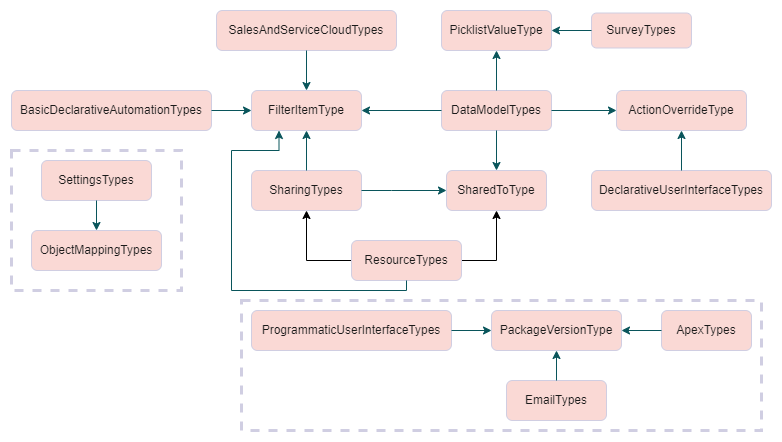

The diagram above was exported from draw.io. Its source (the exported page's mxGraphModel, read from the mxfile embedded in the PNG):
<mxGraphModel dx="782" dy="585" grid="1" gridSize="10" guides="1" tooltips="1" connect="1" arrows="1" fold="1" page="1" pageScale="1" pageWidth="850" pageHeight="1100" math="0" shadow="0">
  <root>
    <mxCell id="0" />
    <mxCell id="1" parent="0" />
    <mxCell id="GSQGnooPn4CozJIhr5G7-34" value="" style="group;fontColor=#1A1A1A;" parent="1" vertex="1" connectable="0">
      <mxGeometry x="20" y="100" width="760" height="310" as="geometry" />
    </mxCell>
    <mxCell id="VjwN_eRnw1BUtJpqLGmb-1" style="edgeStyle=orthogonalEdgeStyle;rounded=0;orthogonalLoop=1;jettySize=auto;html=1;entryX=0.5;entryY=1;entryDx=0;entryDy=0;exitX=0;exitY=0.5;exitDx=0;exitDy=0;" parent="GSQGnooPn4CozJIhr5G7-34" source="GSQGnooPn4CozJIhr5G7-5" target="GSQGnooPn4CozJIhr5G7-6" edge="1">
      <mxGeometry relative="1" as="geometry">
        <Array as="points">
          <mxPoint x="295" y="250" />
        </Array>
      </mxGeometry>
    </mxCell>
    <mxCell id="g7QvJdN4x5AlrwB24SA4-1" style="edgeStyle=orthogonalEdgeStyle;rounded=0;orthogonalLoop=1;jettySize=auto;html=1;entryX=0.5;entryY=1;entryDx=0;entryDy=0;exitX=1;exitY=0.5;exitDx=0;exitDy=0;" edge="1" parent="GSQGnooPn4CozJIhr5G7-34" source="GSQGnooPn4CozJIhr5G7-5" target="GSQGnooPn4CozJIhr5G7-7">
      <mxGeometry relative="1" as="geometry" />
    </mxCell>
    <mxCell id="GSQGnooPn4CozJIhr5G7-5" value="ResourceTypes" style="rounded=1;whiteSpace=wrap;html=1;fillColor=#FAD9D5;strokeColor=#D0CEE2;fontColor=#1A1A1A;" parent="GSQGnooPn4CozJIhr5G7-34" vertex="1">
      <mxGeometry x="340" y="230" width="110" height="40" as="geometry" />
    </mxCell>
    <mxCell id="GSQGnooPn4CozJIhr5G7-6" value="SharingTypes" style="rounded=1;whiteSpace=wrap;html=1;fillColor=#FAD9D5;strokeColor=#D0CEE2;fontColor=#1A1A1A;" parent="GSQGnooPn4CozJIhr5G7-34" vertex="1">
      <mxGeometry x="240" y="160" width="110" height="40" as="geometry" />
    </mxCell>
    <mxCell id="GSQGnooPn4CozJIhr5G7-7" value="SharedToType" style="rounded=1;whiteSpace=wrap;html=1;fillColor=#FAD9D5;strokeColor=#D0CEE2;fontColor=#1A1A1A;" parent="GSQGnooPn4CozJIhr5G7-34" vertex="1">
      <mxGeometry x="435" y="160" width="100" height="40" as="geometry" />
    </mxCell>
    <mxCell id="GSQGnooPn4CozJIhr5G7-8" value="DeclarativeUserInterfaceTypes" style="rounded=1;whiteSpace=wrap;html=1;fillColor=#FAD9D5;strokeColor=#D0CEE2;fontColor=#1A1A1A;" parent="GSQGnooPn4CozJIhr5G7-34" vertex="1">
      <mxGeometry x="580" y="160" width="180" height="40" as="geometry" />
    </mxCell>
    <mxCell id="GSQGnooPn4CozJIhr5G7-9" value="ActionOverrideType" style="rounded=1;whiteSpace=wrap;html=1;fillColor=#FAD9D5;strokeColor=#D0CEE2;fontColor=#1A1A1A;" parent="GSQGnooPn4CozJIhr5G7-34" vertex="1">
      <mxGeometry x="605" y="80" width="130" height="40" as="geometry" />
    </mxCell>
    <mxCell id="GSQGnooPn4CozJIhr5G7-10" value="DataModelTypes" style="rounded=1;whiteSpace=wrap;html=1;fillColor=#FAD9D5;strokeColor=#D0CEE2;fontColor=#1A1A1A;" parent="GSQGnooPn4CozJIhr5G7-34" vertex="1">
      <mxGeometry x="430" y="80" width="110" height="40" as="geometry" />
    </mxCell>
    <mxCell id="GSQGnooPn4CozJIhr5G7-11" value="SurveyTypes" style="rounded=1;whiteSpace=wrap;html=1;fillColor=#FAD9D5;strokeColor=#D0CEE2;fontColor=#1A1A1A;" parent="GSQGnooPn4CozJIhr5G7-34" vertex="1">
      <mxGeometry x="580" y="2.5" width="100" height="35" as="geometry" />
    </mxCell>
    <mxCell id="GSQGnooPn4CozJIhr5G7-12" value="PicklistValueType" style="rounded=1;whiteSpace=wrap;html=1;fillColor=#FAD9D5;strokeColor=#D0CEE2;fontColor=#1A1A1A;" parent="GSQGnooPn4CozJIhr5G7-34" vertex="1">
      <mxGeometry x="430" width="110" height="40" as="geometry" />
    </mxCell>
    <mxCell id="GSQGnooPn4CozJIhr5G7-15" value="BasicDeclarativeAutomationTypes" style="rounded=1;whiteSpace=wrap;html=1;fillColor=#FAD9D5;strokeColor=#D0CEE2;fontColor=#1A1A1A;" parent="GSQGnooPn4CozJIhr5G7-34" vertex="1">
      <mxGeometry y="80" width="200" height="40" as="geometry" />
    </mxCell>
    <mxCell id="GSQGnooPn4CozJIhr5G7-19" value="" style="group;fontColor=#1A1A1A;" parent="GSQGnooPn4CozJIhr5G7-34" vertex="1" connectable="0">
      <mxGeometry x="205" width="180" height="120" as="geometry" />
    </mxCell>
    <mxCell id="GSQGnooPn4CozJIhr5G7-13" value="SalesAndServiceCloudTypes" style="rounded=1;whiteSpace=wrap;html=1;fillColor=#FAD9D5;strokeColor=#D0CEE2;fontColor=#1A1A1A;" parent="GSQGnooPn4CozJIhr5G7-19" vertex="1">
      <mxGeometry width="180" height="40" as="geometry" />
    </mxCell>
    <mxCell id="GSQGnooPn4CozJIhr5G7-14" value="FilterItemType" style="rounded=1;whiteSpace=wrap;html=1;fillColor=#FAD9D5;strokeColor=#D0CEE2;fontColor=#1A1A1A;" parent="GSQGnooPn4CozJIhr5G7-19" vertex="1">
      <mxGeometry x="35" y="80" width="110" height="40" as="geometry" />
    </mxCell>
    <mxCell id="GSQGnooPn4CozJIhr5G7-18" value="" style="edgeStyle=orthogonalEdgeStyle;rounded=0;orthogonalLoop=1;jettySize=auto;html=1;strokeColor=#09555B;fontColor=#1A1A1A;" parent="GSQGnooPn4CozJIhr5G7-19" source="GSQGnooPn4CozJIhr5G7-13" target="GSQGnooPn4CozJIhr5G7-14" edge="1">
      <mxGeometry relative="1" as="geometry" />
    </mxCell>
    <mxCell id="GSQGnooPn4CozJIhr5G7-31" value="" style="edgeStyle=orthogonalEdgeStyle;rounded=0;orthogonalLoop=1;jettySize=auto;html=1;strokeColor=#09555B;fontColor=#1A1A1A;exitX=1;exitY=0.5;exitDx=0;exitDy=0;entryX=0;entryY=0.5;entryDx=0;entryDy=0;" parent="GSQGnooPn4CozJIhr5G7-34" source="GSQGnooPn4CozJIhr5G7-6" target="GSQGnooPn4CozJIhr5G7-7" edge="1">
      <mxGeometry relative="1" as="geometry">
        <mxPoint x="380" y="220" as="sourcePoint" />
        <Array as="points">
          <mxPoint x="380" y="180" />
          <mxPoint x="380" y="180" />
        </Array>
      </mxGeometry>
    </mxCell>
    <mxCell id="GSQGnooPn4CozJIhr5G7-27" value="" style="edgeStyle=orthogonalEdgeStyle;rounded=0;orthogonalLoop=1;jettySize=auto;html=1;strokeColor=#09555B;fontColor=#1A1A1A;" parent="GSQGnooPn4CozJIhr5G7-34" source="GSQGnooPn4CozJIhr5G7-8" target="GSQGnooPn4CozJIhr5G7-9" edge="1">
      <mxGeometry relative="1" as="geometry" />
    </mxCell>
    <mxCell id="GSQGnooPn4CozJIhr5G7-26" value="" style="edgeStyle=orthogonalEdgeStyle;rounded=0;orthogonalLoop=1;jettySize=auto;html=1;strokeColor=#09555B;fontColor=#1A1A1A;" parent="GSQGnooPn4CozJIhr5G7-34" source="GSQGnooPn4CozJIhr5G7-10" target="GSQGnooPn4CozJIhr5G7-9" edge="1">
      <mxGeometry relative="1" as="geometry" />
    </mxCell>
    <mxCell id="GSQGnooPn4CozJIhr5G7-28" value="" style="edgeStyle=orthogonalEdgeStyle;rounded=0;orthogonalLoop=1;jettySize=auto;html=1;strokeColor=#09555B;fontColor=#1A1A1A;" parent="GSQGnooPn4CozJIhr5G7-34" source="GSQGnooPn4CozJIhr5G7-10" target="GSQGnooPn4CozJIhr5G7-7" edge="1">
      <mxGeometry relative="1" as="geometry" />
    </mxCell>
    <mxCell id="GSQGnooPn4CozJIhr5G7-24" value="" style="edgeStyle=orthogonalEdgeStyle;rounded=0;orthogonalLoop=1;jettySize=auto;html=1;strokeColor=#09555B;fontColor=#1A1A1A;" parent="GSQGnooPn4CozJIhr5G7-34" source="GSQGnooPn4CozJIhr5G7-10" target="GSQGnooPn4CozJIhr5G7-12" edge="1">
      <mxGeometry relative="1" as="geometry" />
    </mxCell>
    <mxCell id="GSQGnooPn4CozJIhr5G7-25" value="" style="edgeStyle=orthogonalEdgeStyle;rounded=0;orthogonalLoop=1;jettySize=auto;html=1;strokeColor=#09555B;fontColor=#1A1A1A;" parent="GSQGnooPn4CozJIhr5G7-34" source="GSQGnooPn4CozJIhr5G7-11" target="GSQGnooPn4CozJIhr5G7-12" edge="1">
      <mxGeometry relative="1" as="geometry" />
    </mxCell>
    <mxCell id="GSQGnooPn4CozJIhr5G7-20" value="" style="edgeStyle=orthogonalEdgeStyle;rounded=0;orthogonalLoop=1;jettySize=auto;html=1;strokeColor=#09555B;fontColor=#1A1A1A;" parent="GSQGnooPn4CozJIhr5G7-34" source="GSQGnooPn4CozJIhr5G7-15" target="GSQGnooPn4CozJIhr5G7-14" edge="1">
      <mxGeometry relative="1" as="geometry" />
    </mxCell>
    <mxCell id="GSQGnooPn4CozJIhr5G7-21" value="" style="edgeStyle=orthogonalEdgeStyle;rounded=0;orthogonalLoop=1;jettySize=auto;html=1;strokeColor=#09555B;fontColor=#1A1A1A;" parent="GSQGnooPn4CozJIhr5G7-34" source="GSQGnooPn4CozJIhr5G7-10" target="GSQGnooPn4CozJIhr5G7-14" edge="1">
      <mxGeometry relative="1" as="geometry" />
    </mxCell>
    <mxCell id="GSQGnooPn4CozJIhr5G7-30" value="" style="edgeStyle=orthogonalEdgeStyle;rounded=0;orthogonalLoop=1;jettySize=auto;html=1;strokeColor=#09555B;fontColor=#1A1A1A;exitX=0.5;exitY=0;exitDx=0;exitDy=0;" parent="GSQGnooPn4CozJIhr5G7-34" source="GSQGnooPn4CozJIhr5G7-6" target="GSQGnooPn4CozJIhr5G7-14" edge="1">
      <mxGeometry relative="1" as="geometry">
        <Array as="points">
          <mxPoint x="295" y="160" />
          <mxPoint x="295" y="160" />
        </Array>
      </mxGeometry>
    </mxCell>
    <mxCell id="GSQGnooPn4CozJIhr5G7-32" value="" style="edgeStyle=orthogonalEdgeStyle;rounded=0;orthogonalLoop=1;jettySize=auto;html=1;strokeColor=#09555B;fontColor=#1A1A1A;exitX=0.5;exitY=1;exitDx=0;exitDy=0;entryX=0.25;entryY=1;entryDx=0;entryDy=0;" parent="GSQGnooPn4CozJIhr5G7-34" source="GSQGnooPn4CozJIhr5G7-5" target="GSQGnooPn4CozJIhr5G7-14" edge="1">
      <mxGeometry relative="1" as="geometry">
        <Array as="points">
          <mxPoint x="395" y="280" />
          <mxPoint x="220" y="280" />
          <mxPoint x="220" y="140" />
          <mxPoint x="268" y="140" />
        </Array>
      </mxGeometry>
    </mxCell>
    <mxCell id="GSQGnooPn4CozJIhr5G7-40" value="" style="whiteSpace=wrap;html=1;rounded=0;strokeColor=#D0CEE2;strokeWidth=3;dashed=1;fillColor=none;fontColor=#1A1A1A;" parent="GSQGnooPn4CozJIhr5G7-34" vertex="1">
      <mxGeometry y="140" width="170" height="140" as="geometry" />
    </mxCell>
    <mxCell id="GSQGnooPn4CozJIhr5G7-16" value="SettingsTypes" style="rounded=1;whiteSpace=wrap;html=1;fillColor=#FAD9D5;strokeColor=#D0CEE2;fontColor=#1A1A1A;" parent="GSQGnooPn4CozJIhr5G7-34" vertex="1">
      <mxGeometry x="30" y="150" width="110" height="40" as="geometry" />
    </mxCell>
    <mxCell id="GSQGnooPn4CozJIhr5G7-35" value="" style="group;fontColor=#1A1A1A;" parent="1" vertex="1" connectable="0">
      <mxGeometry x="40" y="320" width="130" height="110" as="geometry" />
    </mxCell>
    <mxCell id="GSQGnooPn4CozJIhr5G7-17" value="ObjectMappingTypes" style="rounded=1;whiteSpace=wrap;html=1;fillColor=#FAD9D5;strokeColor=#D0CEE2;fontColor=#1A1A1A;" parent="GSQGnooPn4CozJIhr5G7-35" vertex="1">
      <mxGeometry width="130" height="40" as="geometry" />
    </mxCell>
    <mxCell id="GSQGnooPn4CozJIhr5G7-33" value="" style="edgeStyle=orthogonalEdgeStyle;rounded=0;orthogonalLoop=1;jettySize=auto;html=1;strokeColor=#09555B;fontColor=#1A1A1A;" parent="1" source="GSQGnooPn4CozJIhr5G7-16" target="GSQGnooPn4CozJIhr5G7-17" edge="1">
      <mxGeometry relative="1" as="geometry" />
    </mxCell>
    <mxCell id="GSQGnooPn4CozJIhr5G7-39" value="" style="group;strokeColor=none;perimeterSpacing=14;strokeWidth=1;rounded=0;fontColor=#1A1A1A;" parent="1" vertex="1" connectable="0">
      <mxGeometry x="260" y="400" width="510" height="120" as="geometry" />
    </mxCell>
    <mxCell id="GSQGnooPn4CozJIhr5G7-1" value="PackageVersionType" style="rounded=1;whiteSpace=wrap;html=1;fillColor=#FAD9D5;strokeColor=#D0CEE2;fontColor=#1A1A1A;" parent="GSQGnooPn4CozJIhr5G7-39" vertex="1">
      <mxGeometry x="240" width="130" height="40" as="geometry" />
    </mxCell>
    <mxCell id="GSQGnooPn4CozJIhr5G7-2" value="ApexTypes&lt;span style=&quot;color: rgba(0 , 0 , 0 , 0) ; font-family: monospace ; font-size: 0px&quot;&gt;%3CmxGraphModel%3E%3Croot%3E%3CmxCell%20id%3D%220%22%2F%3E%3CmxCell%20id%3D%221%22%20parent%3D%220%22%2F%3E%3CmxCell%20id%3D%222%22%20value%3D%22PackageVersionType%22%20style%3D%22rounded%3D1%3BwhiteSpace%3Dwrap%3Bhtml%3D1%3B%22%20vertex%3D%221%22%20parent%3D%221%22%3E%3CmxGeometry%20x%3D%22340%22%20y%3D%22270%22%20width%3D%22130%22%20height%3D%2260%22%20as%3D%22geometry%22%2F%3E%3C%2FmxCell%3E%3C%2Froot%3E%3C%2FmxGraphModel%3E&lt;/span&gt;" style="rounded=1;whiteSpace=wrap;html=1;fillColor=#FAD9D5;strokeColor=#D0CEE2;fontColor=#1A1A1A;" parent="GSQGnooPn4CozJIhr5G7-39" vertex="1">
      <mxGeometry x="410" width="90" height="40" as="geometry" />
    </mxCell>
    <mxCell id="GSQGnooPn4CozJIhr5G7-3" value="EmailTypes" style="rounded=1;whiteSpace=wrap;html=1;fillColor=#FAD9D5;strokeColor=#D0CEE2;fontColor=#1A1A1A;" parent="GSQGnooPn4CozJIhr5G7-39" vertex="1">
      <mxGeometry x="255" y="70" width="100" height="40" as="geometry" />
    </mxCell>
    <mxCell id="GSQGnooPn4CozJIhr5G7-4" value="ProgrammaticUserInterfaceTypes" style="rounded=1;whiteSpace=wrap;html=1;fillColor=#FAD9D5;strokeColor=#D0CEE2;fontColor=#1A1A1A;" parent="GSQGnooPn4CozJIhr5G7-39" vertex="1">
      <mxGeometry width="200" height="40" as="geometry" />
    </mxCell>
    <mxCell id="GSQGnooPn4CozJIhr5G7-38" value="" style="edgeStyle=orthogonalEdgeStyle;rounded=0;orthogonalLoop=1;jettySize=auto;html=1;strokeColor=#09555B;fontColor=#1A1A1A;" parent="GSQGnooPn4CozJIhr5G7-39" source="GSQGnooPn4CozJIhr5G7-2" target="GSQGnooPn4CozJIhr5G7-1" edge="1">
      <mxGeometry relative="1" as="geometry" />
    </mxCell>
    <mxCell id="GSQGnooPn4CozJIhr5G7-36" value="" style="edgeStyle=orthogonalEdgeStyle;rounded=0;orthogonalLoop=1;jettySize=auto;html=1;strokeColor=#09555B;fontColor=#1A1A1A;" parent="GSQGnooPn4CozJIhr5G7-39" source="GSQGnooPn4CozJIhr5G7-3" target="GSQGnooPn4CozJIhr5G7-1" edge="1">
      <mxGeometry relative="1" as="geometry" />
    </mxCell>
    <mxCell id="GSQGnooPn4CozJIhr5G7-37" value="" style="edgeStyle=orthogonalEdgeStyle;rounded=0;orthogonalLoop=1;jettySize=auto;html=1;strokeColor=#09555B;fontColor=#1A1A1A;" parent="GSQGnooPn4CozJIhr5G7-39" source="GSQGnooPn4CozJIhr5G7-4" target="GSQGnooPn4CozJIhr5G7-1" edge="1">
      <mxGeometry relative="1" as="geometry" />
    </mxCell>
    <mxCell id="GSQGnooPn4CozJIhr5G7-41" value="" style="rounded=0;whiteSpace=wrap;html=1;dashed=1;strokeColor=#D0CEE2;strokeWidth=3;fillColor=none;fontColor=#1A1A1A;" parent="GSQGnooPn4CozJIhr5G7-39" vertex="1">
      <mxGeometry x="-10" y="-10" width="520" height="130" as="geometry" />
    </mxCell>
  </root>
</mxGraphModel>